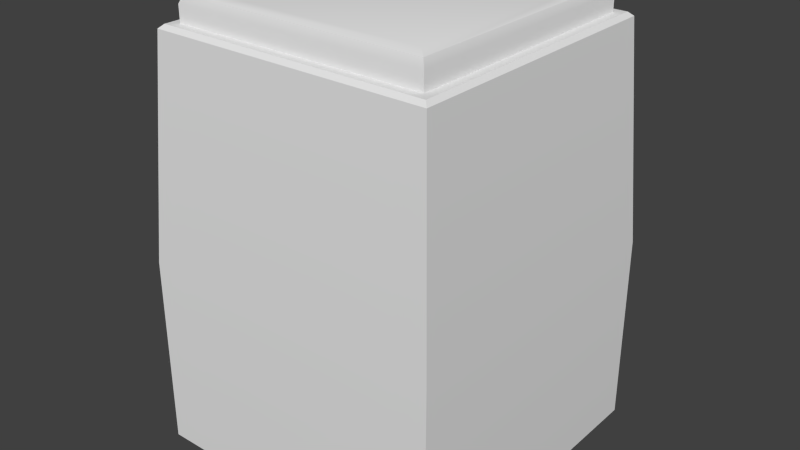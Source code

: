 # Source: WallNode.blend  (saved by Blender 2.70.0; exported with 4.5.12 LTS)
import bpy
from mathutils import Matrix  # noqa: F401  (used for matrix-valued properties, if any)

bpy.ops.wm.read_factory_settings(use_empty=True)
scene = bpy.context.scene
scene.name = 'Scene'

# ---- collections
col_collection_1 = bpy.data.collections.new('Collection 1'); scene.collection.children.link(col_collection_1)

# ---- world
world_world = bpy.data.worlds.new('World'); scene.world = world_world
world_world.color = (0.05088, 0.05088, 0.05088)
world_world.use_sun_shadow = False
world_world.sun_shadow_jitter_overblur = 0.0
world_world.cycles.sampling_method = 'MANUAL'
world_world.cycles.sample_map_resolution = 256

# ---- meshes
me_cube_001 = bpy.data.meshes.new('Cube.001')
me_cube_001.from_pydata([(-0.56, -0.56, 0.0), (-0.56, 0.56, 0.0), (0.56, 0.56, 0.0), (0.56, -0.56, 0.0), (-0.56, -0.56, 0.7), (-0.56, 0.56, 0.7), (0.56, 0.56, 0.7), (0.56, -0.56, 0.7), (-0.4615, -0.4615, 1.5), (-0.4615, 0.4615, 1.5), (0.4615, 0.4615, 1.5), (0.4615, -0.4615, 1.5), (-0.4937, -0.4937, 1.5), (-0.5091, -0.5091, 1.486), (-0.5091, 0.5091, 1.486), (-0.4937, 0.4937, 1.5), (0.5091, 0.5091, 1.486), (0.4937, 0.4937, 1.5), (0.5091, -0.5091, 1.486), (0.4937, -0.4937, 1.5), (-0.4201, -0.4201, 1.6), (-0.4615, -0.4615, 1.559), (-0.4494, -0.4494, 1.588), (-0.4615, 0.4615, 1.559), (-0.4201, 0.4201, 1.6), (-0.4494, 0.4494, 1.588), (0.4615, 0.4615, 1.559), (0.4201, 0.4201, 1.6), (0.4494, 0.4494, 1.588), (0.4615, -0.4615, 1.559), (0.4201, -0.4201, 1.6), (0.4494, -0.4494, 1.588)], [], [(4, 5, 1, 0), (5, 6, 2, 1), (6, 7, 3, 2), (7, 4, 0, 3), (11, 8, 12, 19), (10, 9, 23, 26), (9, 10, 17, 15), (10, 11, 19, 17), (13, 14, 5, 4), (14, 16, 6, 5), (16, 18, 7, 6), (8, 9, 15, 12), (8, 11, 29, 21), (11, 10, 26, 29), (30, 27, 24, 20), (12, 15, 14, 13), (15, 17, 16, 14), (17, 19, 18, 16), (19, 12, 13, 18), (18, 13, 4, 7), (20, 24, 25, 22), (22, 25, 23, 21), (24, 27, 28, 25), (25, 28, 26, 23), (27, 30, 31, 28), (28, 31, 29, 26), (30, 20, 22, 31), (31, 22, 21, 29), (9, 8, 21, 23)])
me_cube_001.polygons.foreach_set('use_smooth', [True] * 29)
_uv = me_cube_001.uv_layers.new(name='UVMap')
_uv.uv.foreach_set('vector', [0.3107, 0.5036, 1.653e-08, 0.5036, 0.0, 0.3107, 0.3107, 0.3107, 0.7261, 0.1929, 0.4155, 0.1929, 0.4155, 4.547e-08, 0.7261, 0.0, 0.7261, 0.6084, 0.4155, 0.6084, 0.4155, 0.4155, 0.7261, 0.4155, 0.2226, 0.3107, 0.2226, 1.653e-08, 0.4155, 0.0, 0.4155, 0.3107, 0.735, 0.265, 0.9911, 0.265, 1.0, 0.2739, 0.7261, 0.2739, 0.3909, 0.3107, 0.3909, 0.5667, 0.3747, 0.5667, 0.3747, 0.3107, 0.9911, 0.00892, 0.735, 0.00892, 0.7261, 0.0, 1.0, 3.307e-08, 0.735, 0.00892, 0.735, 0.265, 0.7261, 0.2739, 0.7261, 0.0, 0.2966, 0.7217, 0.01411, 0.7217, 1.653e-08, 0.5036, 0.3107, 0.5036, 0.712, 0.411, 0.4296, 0.411, 0.4155, 0.1929, 0.7261, 0.1929, 0.712, 0.8265, 0.4296, 0.8265, 0.4155, 0.6084, 0.7261, 0.6084, 0.9911, 0.265, 0.9911, 0.00892, 1.0, 3.307e-08, 1.0, 0.2739, 0.256, 0.7507, 0.0, 0.7507, 0.0, 0.7346, 0.256, 0.7346, 0.0, 0.7507, 0.256, 0.7507, 0.256, 0.7669, 0.0, 0.7669, 0.7343, 0.4236, 0.9673, 0.4236, 0.9673, 0.6566, 0.7343, 0.6566, 0.2923, 0.7261, 0.01839, 0.7261, 0.01411, 0.7217, 0.2966, 0.7217, 0.7077, 0.4155, 0.4339, 0.4155, 0.4296, 0.411, 0.712, 0.411, 0.7077, 0.8309, 0.4339, 0.8309, 0.4296, 0.8265, 0.712, 0.8265, 0.0, 0.2923, 0.0, 0.01839, 0.004476, 0.01411, 0.004476, 0.2966, 0.004476, 0.2966, 0.004476, 0.01411, 0.2226, 1.653e-08, 0.2226, 0.3107, 0.7343, 0.6566, 0.9673, 0.6566, 0.9754, 0.6648, 0.7261, 0.6648, 0.3909, 0.5633, 0.3909, 0.314, 0.3993, 0.3107, 0.3993, 0.5667, 0.9673, 0.6566, 0.9673, 0.4236, 0.9754, 0.4155, 0.9754, 0.6648, 0.3663, 0.5633, 0.3663, 0.314, 0.3747, 0.3107, 0.3747, 0.5667, 0.9673, 0.4236, 0.7343, 0.4236, 0.7261, 0.4155, 0.9754, 0.4155, 0.2527, 0.7753, 0.003365, 0.7753, 0.0, 0.7669, 0.256, 0.7669, 0.7343, 0.4236, 0.7343, 0.6566, 0.7261, 0.6648, 0.7261, 0.4155, 0.003365, 0.7261, 0.2527, 0.7261, 0.256, 0.7346, 0.0, 0.7346, 0.4155, 0.3107, 0.4155, 0.5667, 0.3993, 0.5667, 0.3993, 0.3107])
me_cube_001.use_remesh_preserve_volume = False
me_cube_001.use_remesh_preserve_attributes = False
me_cube_001.use_mirror_vertex_groups = False
me_cube_001.update()

# ---- objects
ob_cube_001 = bpy.data.objects.new('Cube.001', me_cube_001)

# ---- transforms, parenting, visibility, modifiers, constraints
ob_cube_001.location = (0.0, 0.0, 0.0)
ob_cube_001.lineart.crease_threshold = 0.0
_m = ob_cube_001.modifiers.new('EdgeSplit', 'EDGE_SPLIT')

# ---- collection membership
col_collection_1.objects.link(ob_cube_001)

# ---- scene / render settings (as saved in the file)
scene.frame_start = 1; scene.frame_end = 250; scene.frame_set(1)
scene.render.engine = 'BLENDER_EEVEE_NEXT'
scene.render.resolution_percentage = 50
scene.render.dither_intensity = 0.0
scene.cycles.use_denoising = False
scene.cycles.samples = 10
scene.cycles.sampling_pattern = 'TABULATED_SOBOL'
scene.cycles.light_sampling_threshold = 0.0
scene.cycles.use_adaptive_sampling = False
scene.cycles.use_light_tree = False
scene.cycles.blur_glossy = 0.0
scene.cycles.volume_bounces = 1
scene.cycles.pixel_filter_type = 'GAUSSIAN'
scene.cycles.sample_clamp_indirect = 0.0
scene.view_settings.view_transform = 'Standard'
bpy.context.view_layer.update()

# ---- added for rendering (the .blend has no active camera and no usable light): camera, sun
cam_auto = bpy.data.cameras.new('AutoCamera')
cam_auto.lens = 50.0
cam_auto.sensor_width = 36.0
cam_auto.clip_end = 1000.0
ob_auto_camera = bpy.data.objects.new('AutoCamera', cam_auto)
scene.collection.objects.link(ob_auto_camera)
ob_auto_camera.location = (2.08305, -2.49966, 2.46644)
ob_auto_camera.rotation_euler = (1.09748, -7.21219e-08, 0.694738)
scene.camera = ob_auto_camera
light_auto_sun = bpy.data.lights.new('AutoSun', 'SUN')
light_auto_sun.energy = 3.0
light_auto_sun.angle = 0.0523599
ob_auto_sun = bpy.data.objects.new('AutoSun', light_auto_sun)
scene.collection.objects.link(ob_auto_sun)
ob_auto_sun.rotation_euler = (0.872665, 0.174533, 0.523599)
bpy.context.view_layer.update()

